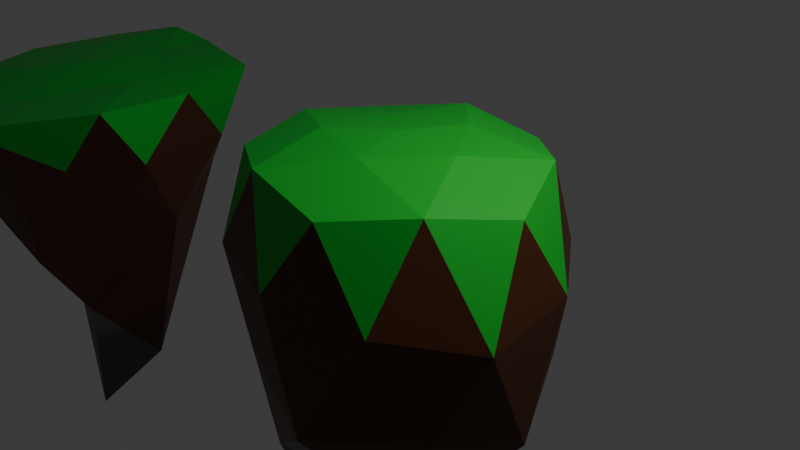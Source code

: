 # Source: Islands.blend  (saved by Blender 4.0.36; exported with 4.5.12 LTS)
import bpy
from mathutils import Matrix  # noqa: F401  (used for matrix-valued properties, if any)

bpy.ops.wm.read_factory_settings(use_empty=True)
scene = bpy.context.scene
scene.name = 'Scene'

# ---- collections
col_collection = bpy.data.collections.new('Collection'); scene.collection.children.link(col_collection)

# ---- materials (node trees are filled in below, after node groups)
mat_green = bpy.data.materials.new('Green')
mat_green.use_transparent_shadow = False
mat_brown = bpy.data.materials.new('Brown')
mat_brown.use_transparent_shadow = False
mat_gray = bpy.data.materials.new('Gray')
mat_gray.use_transparent_shadow = False

# ---- node groups
ng_auto_smooth = bpy.data.node_groups.new('Auto Smooth', 'GeometryNodeTree')
_s = ng_auto_smooth.interface.new_socket(name='Geometry', in_out='OUTPUT', socket_type='NodeSocketGeometry')
_s = ng_auto_smooth.interface.new_socket(name='Geometry', in_out='INPUT', socket_type='NodeSocketGeometry')
_s = ng_auto_smooth.interface.new_socket(name='Angle', in_out='INPUT', socket_type='NodeSocketFloat')
_s.subtype = 'ANGLE'
_s.min_value = 0.0
_s.max_value = 3.142
ng_auto_smooth.is_modifier = True
_N = ng_auto_smooth.nodes; _L = ng_auto_smooth.links
n0 = _N.new('NodeGroupOutput'); n0.name = 'Group Output'; n0.location = (480, -100)
n1 = _N.new('NodeGroupInput'); n1.name = 'Group Input'; n1.location = (-420, -300)
n2 = _N.new('NodeGroupInput'); n2.name = 'Group Input.001'; n2.location = (-60, -100)
n3 = _N.new('GeometryNodeSetShadeSmooth'); n3.name = 'Set Shade Smooth'; n3.location = (120, -100)
n3.domain = 'EDGE'
n4 = _N.new('GeometryNodeSetShadeSmooth'); n4.name = 'Set Shade Smooth.001'; n4.location = (300, -100)
n5 = _N.new('GeometryNodeInputMeshEdgeAngle'); n5.name = 'Edge Angle'; n5.location = (-420, -220)
n6 = _N.new('GeometryNodeInputEdgeSmooth'); n6.name = 'Is Edge Smooth'; n6.location = (-60, -160)
n7 = _N.new('GeometryNodeInputShadeSmooth'); n7.name = 'Is Face Smooth'; n7.location = (-240, -340)
n8 = _N.new('FunctionNodeBooleanMath'); n8.name = 'Boolean Math'; n8.location = (-60, -220)
n9 = _N.new('FunctionNodeCompare'); n9.name = 'Compare'; n9.location = (-240, -180)
n9.operation = 'LESS_EQUAL'
_L.new(n5.outputs[0], n9.inputs[0])
_L.new(n4.outputs[0], n0.inputs[0])
_L.new(n1.outputs[1], n9.inputs[1])
_L.new(n9.outputs[0], n8.inputs[0])
_L.new(n7.outputs[0], n8.inputs[1])
_L.new(n2.outputs[0], n3.inputs[0])
_L.new(n6.outputs[0], n3.inputs[1])
_L.new(n3.outputs[0], n4.inputs[0])
_L.new(n8.outputs[0], n3.inputs[2])
n0.is_active_output = True

# ---- material node trees
mat_green.use_nodes = True; mat_green.node_tree.nodes.clear()
_N = mat_green.node_tree.nodes; _L = mat_green.node_tree.links
n0 = _N.new('ShaderNodeOutputMaterial'); n0.name = 'Material Output'; n0.location = (300, 300)
n1 = _N.new('ShaderNodeBsdfPrincipled'); n1.name = 'Principled BSDF'; n1.location = (10, 300)
n1.inputs[0].default_value = (0.004099, 0.4595, 0.02733, 1.0)
n1.inputs[3].default_value = 1.45
_L.new(n1.outputs[0], n0.inputs[0])
n0.is_active_output = True
mat_brown.use_nodes = True; mat_brown.node_tree.nodes.clear()
_N = mat_brown.node_tree.nodes; _L = mat_brown.node_tree.links
n0 = _N.new('ShaderNodeBsdfPrincipled'); n0.name = 'Principled BSDF'; n0.location = (10, 300)
n0.inputs[0].default_value = (0.07934, 0.02185, 0.006776, 1.0)
n0.inputs[3].default_value = 1.45
n1 = _N.new('ShaderNodeOutputMaterial'); n1.name = 'Material Output'; n1.location = (300, 300)
_L.new(n0.outputs[0], n1.inputs[0])
n1.is_active_output = True
mat_gray.use_nodes = True; mat_gray.node_tree.nodes.clear()
_N = mat_gray.node_tree.nodes; _L = mat_gray.node_tree.links
n0 = _N.new('ShaderNodeBsdfPrincipled'); n0.name = 'Principled BSDF'; n0.location = (10, 300)
n0.inputs[0].default_value = (0.08931, 0.08931, 0.08931, 1.0)
n0.inputs[3].default_value = 1.45
n1 = _N.new('ShaderNodeOutputMaterial'); n1.name = 'Material Output'; n1.location = (300, 300)
_L.new(n0.outputs[0], n1.inputs[0])
n1.is_active_output = True

# ---- world
world_world = bpy.data.worlds.new('World'); scene.world = world_world
world_world.use_nodes = True; world_world.node_tree.nodes.clear()
_N = world_world.node_tree.nodes; _L = world_world.node_tree.links
n0 = _N.new('ShaderNodeOutputWorld'); n0.name = 'World Output'; n0.location = (300, 300)
n1 = _N.new('ShaderNodeBackground'); n1.name = 'Background'; n1.location = (10, 300)
n1.inputs[0].default_value = (0.05088, 0.05088, 0.05088, 1.0)
_L.new(n1.outputs[0], n0.inputs[0])
n0.is_active_output = True
world_world.color = (0.05088, 0.05088, 0.05088)
world_world.use_sun_shadow = False
world_world.sun_shadow_jitter_overblur = 0.0

# ---- cameras
cam_camera = bpy.data.cameras.new('Camera')
cam_camera.clip_end = 100.0
cam_camera.ortho_scale = 7.314

# ---- lights
light_light = bpy.data.lights.new('Light', 'POINT')
light_light.transmission_factor = 0.0
light_light.use_soft_falloff = False
light_light.energy = 1000.0
light_light.shadow_soft_size = 0.1
light_light.shadow_maximum_resolution = 0.006
light_light.use_absolute_resolution = True

# ---- meshes
me_icosphere = bpy.data.meshes.new('Icosphere')
me_icosphere.from_pydata([(0.1713, -0.1557, -5.709), (1.866, -0.275, -1.541), (-0.2129, -1.367, -1.819), (-1.047, 0.3915, -1.583), (-0.2774, 1.499, -1.641), (1.138, 1.672, -1.599), (0.9436, -1.996, -0.2503), (-1.142, -0.8328, -0.2451), (-0.9018, 1.411, -0.08985), (0.4658, 2.14, -0.0313), (2.336, 0.5715, -0.0088), (0.3776, 0.2792, 0.02753), (-0.5333, 0.004089, -3.561), (0.2122, -0.1743, -3.957), (0.6262, -1.07, -2.631), (1.875, 0.4881, -2.003), (1.058, 0.4612, -4.578), (-0.4706, 1.24, -3.278), (-0.7008, -0.09158, -2.526), (-0.01967, 0.888, -4.024), (-0.3748, 1.183, -2.204), (0.2947, 1.756, -1.801), (2.394, -0.2019, -0.7947), (1.986, 1.283, -0.8901), (0.854, -1.3, -1.281), (1.537, -0.9113, -0.9538), (-1.119, -0.207, -0.8686), (-0.7769, -1.131, -0.8504), (-0.711, 1.469, -0.7494), (-1.19, 0.703, -0.7871), (0.9885, 1.989, -0.9499), (0.02457, 2.344, -0.9382), (2.29, -0.7091, 0.01301), (-0.1711, -1.798, -0.3954), (-1.423, 0.2707, -0.1987), (-0.1975, 2.047, 0.05449), (2.178, 1.63, 0.09793), (0.801, -0.6818, -0.1507), (1.41, 0.3859, -0.003128), (-0.157, -0.2211, -0.05636), (-0.2679, 0.8731, 0.004657), (0.5653, 1.374, 0.01015)], [], [(0, 13, 12), (1, 13, 15), (0, 12, 17), (0, 17, 19), (0, 19, 16), (1, 15, 22), (2, 14, 24), (3, 18, 26), (4, 20, 28), (5, 21, 30), (1, 22, 25), (2, 24, 27), (3, 26, 29), (4, 28, 31), (5, 30, 23), (6, 32, 37), (7, 33, 39), (8, 34, 40), (9, 35, 41), (10, 36, 38), (38, 41, 11), (38, 36, 41), (36, 9, 41), (41, 40, 11), (41, 35, 40), (35, 8, 40), (40, 39, 11), (40, 34, 39), (34, 7, 39), (39, 37, 11), (39, 33, 37), (33, 6, 37), (37, 38, 11), (37, 32, 38), (32, 10, 38), (23, 36, 10), (23, 30, 36), (30, 9, 36), (31, 35, 9), (31, 28, 35), (28, 8, 35), (29, 34, 8), (29, 26, 34), (26, 7, 34), (27, 33, 7), (27, 24, 33), (24, 6, 33), (25, 32, 6), (25, 22, 32), (22, 10, 32), (30, 31, 9), (30, 21, 31), (21, 4, 31), (28, 29, 8), (28, 20, 29), (20, 3, 29), (26, 27, 7), (26, 18, 27), (18, 2, 27), (24, 25, 6), (24, 14, 25), (14, 1, 25), (22, 23, 10), (22, 15, 23), (15, 5, 23), (16, 21, 5), (16, 19, 21), (19, 4, 21), (19, 20, 4), (19, 17, 20), (17, 3, 20), (17, 18, 3), (17, 12, 18), (12, 2, 18), (15, 16, 5), (15, 13, 16), (13, 0, 16), (12, 14, 2), (12, 13, 14), (13, 1, 14)])
me_icosphere.polygons.foreach_set('material_index', [2, 1, 2, 2, 2, 1, 1, 1, 1, 1, 1, 1, 1, 1, 1, 0, 0, 0, 0, 0, 0, 0, 0, 0, 0, 0, 0, 0, 0, 0, 0, 0, 0, 0, 0, 0, 1, 0, 0, 1, 0, 0, 1, 0, 0, 1, 0, 0, 1, 0, 1, 1, 1, 1, 1, 1, 1, 1, 1, 1, 1, 1, 1, 1, 1, 1, 1, 1, 1, 1, 1, 1, 1, 1, 1, 1, 2, 1, 1, 1])
_uv = me_icosphere.uv_layers.new(name='UVMap')
_uv.uv.foreach_set('vector', [0.1818, 0.0, 0.2273, 0.07873, 0.1364, 0.07873, 0.2727, 0.1575, 0.3182, 0.07873, 0.3636, 0.1575, 0.9091, 0.0, 0.9545, 0.07873, 0.8636, 0.07873, 0.7273, 0.0, 0.7727, 0.07873, 0.6818, 0.07873, 0.5455, 0.0, 0.5909, 0.07873, 0.5, 0.07873, 0.2727, 0.1575, 0.3636, 0.1575, 0.3182, 0.2362, 0.09091, 0.1575, 0.1818, 0.1575, 0.1364, 0.2362, 0.8182, 0.1575, 0.9091, 0.1575, 0.8636, 0.2362, 0.6364, 0.1575, 0.7273, 0.1575, 0.6818, 0.2362, 0.4545, 0.1575, 0.5455, 0.1575, 0.5, 0.2362, 0.2727, 0.1575, 0.3182, 0.2362, 0.2273, 0.2362, 0.09091, 0.1575, 0.1364, 0.2362, 0.04546, 0.2362, 0.8182, 0.1575, 0.8636, 0.2362, 0.7727, 0.2362, 0.6364, 0.1575, 0.6818, 0.2362, 0.5909, 0.2362, 0.4545, 0.1575, 0.5, 0.2362, 0.4091, 0.2362, 0.1818, 0.3149, 0.2727, 0.3149, 0.2273, 0.3937, 0.0, 0.3149, 0.09091, 0.3149, 0.04546, 0.3937, 0.7273, 0.3149, 0.8182, 0.3149, 0.7727, 0.3937, 0.5455, 0.3149, 0.6364, 0.3149, 0.5909, 0.3937, 0.3636, 0.3149, 0.4545, 0.3149, 0.4091, 0.3937, 0.4091, 0.3937, 0.5, 0.3937, 0.4545, 0.4724, 0.4091, 0.3937, 0.4545, 0.3149, 0.5, 0.3937, 0.4545, 0.3149, 0.5455, 0.3149, 0.5, 0.3937, 0.5909, 0.3937, 0.6818, 0.3937, 0.6364, 0.4724, 0.5909, 0.3937, 0.6364, 0.3149, 0.6818, 0.3937, 0.6364, 0.3149, 0.7273, 0.3149, 0.6818, 0.3937, 0.7727, 0.3937, 0.8636, 0.3937, 0.8182, 0.4724, 0.7727, 0.3937, 0.8182, 0.3149, 0.8636, 0.3937, 0.8182, 0.3149, 0.9091, 0.3149, 0.8636, 0.3937, 0.04546, 0.3937, 0.1364, 0.3937, 0.09091, 0.4724, 0.04546, 0.3937, 0.09091, 0.3149, 0.1364, 0.3937, 0.09091, 0.3149, 0.1818, 0.3149, 0.1364, 0.3937, 0.2273, 0.3937, 0.3182, 0.3937, 0.2727, 0.4724, 0.2273, 0.3937, 0.2727, 0.3149, 0.3182, 0.3937, 0.2727, 0.3149, 0.3636, 0.3149, 0.3182, 0.3937, 0.4091, 0.2362, 0.4545, 0.3149, 0.3636, 0.3149, 0.4091, 0.2362, 0.5, 0.2362, 0.4545, 0.3149, 0.5, 0.2362, 0.5455, 0.3149, 0.4545, 0.3149, 0.5909, 0.2362, 0.6364, 0.3149, 0.5455, 0.3149, 0.5909, 0.2362, 0.6818, 0.2362, 0.6364, 0.3149, 0.6818, 0.2362, 0.7273, 0.3149, 0.6364, 0.3149, 0.7727, 0.2362, 0.8182, 0.3149, 0.7273, 0.3149, 0.7727, 0.2362, 0.8636, 0.2362, 0.8182, 0.3149, 0.8636, 0.2362, 0.9091, 0.3149, 0.8182, 0.3149, 0.04546, 0.2362, 0.09091, 0.3149, 0.0, 0.3149, 0.04546, 0.2362, 0.1364, 0.2362, 0.09091, 0.3149, 0.1364, 0.2362, 0.1818, 0.3149, 0.09091, 0.3149, 0.2273, 0.2362, 0.2727, 0.3149, 0.1818, 0.3149, 0.2273, 0.2362, 0.3182, 0.2362, 0.2727, 0.3149, 0.3182, 0.2362, 0.3636, 0.3149, 0.2727, 0.3149, 0.5, 0.2362, 0.5909, 0.2362, 0.5455, 0.3149, 0.5, 0.2362, 0.5455, 0.1575, 0.5909, 0.2362, 0.5455, 0.1575, 0.6364, 0.1575, 0.5909, 0.2362, 0.6818, 0.2362, 0.7727, 0.2362, 0.7273, 0.3149, 0.6818, 0.2362, 0.7273, 0.1575, 0.7727, 0.2362, 0.7273, 0.1575, 0.8182, 0.1575, 0.7727, 0.2362, 0.8636, 0.2362, 0.9545, 0.2362, 0.9091, 0.3149, 0.8636, 0.2362, 0.9091, 0.1575, 0.9545, 0.2362, 0.9091, 0.1575, 1.0, 0.1575, 0.9545, 0.2362, 0.1364, 0.2362, 0.2273, 0.2362, 0.1818, 0.3149, 0.1364, 0.2362, 0.1818, 0.1575, 0.2273, 0.2362, 0.1818, 0.1575, 0.2727, 0.1575, 0.2273, 0.2362, 0.3182, 0.2362, 0.4091, 0.2362, 0.3636, 0.3149, 0.3182, 0.2362, 0.3636, 0.1575, 0.4091, 0.2362, 0.3636, 0.1575, 0.4545, 0.1575, 0.4091, 0.2362, 0.5, 0.07873, 0.5455, 0.1575, 0.4545, 0.1575, 0.5, 0.07873, 0.5909, 0.07873, 0.5455, 0.1575, 0.5909, 0.07873, 0.6364, 0.1575, 0.5455, 0.1575, 0.6818, 0.07873, 0.7273, 0.1575, 0.6364, 0.1575, 0.6818, 0.07873, 0.7727, 0.07873, 0.7273, 0.1575, 0.7727, 0.07873, 0.8182, 0.1575, 0.7273, 0.1575, 0.8636, 0.07873, 0.9091, 0.1575, 0.8182, 0.1575, 0.8636, 0.07873, 0.9545, 0.07873, 0.9091, 0.1575, 0.9545, 0.07873, 1.0, 0.1575, 0.9091, 0.1575, 0.3636, 0.1575, 0.4091, 0.07873, 0.4545, 0.1575, 0.3636, 0.1575, 0.3182, 0.07873, 0.4091, 0.07873, 0.3182, 0.07873, 0.3636, 0.0, 0.4091, 0.07873, 0.1364, 0.07873, 0.1818, 0.1575, 0.09091, 0.1575, 0.1364, 0.07873, 0.2273, 0.07873, 0.1818, 0.1575, 0.2273, 0.07873, 0.2727, 0.1575, 0.1818, 0.1575])
me_icosphere.materials.append(mat_green)
me_icosphere.materials.append(mat_brown)
me_icosphere.materials.append(mat_gray)
me_icosphere.update()
me_icosphere_002 = bpy.data.meshes.new('Icosphere.002')
me_icosphere_002.from_pydata([(-0.03363, 0.02899, -1.881), (0.7793, -0.4957, -0.5101), (-0.2764, -0.8506, -0.4472), (-1.102, 0.09541, -0.8493), (-0.3351, 1.001, -0.518), (0.7236, 0.5257, -0.4472), (0.2764, -0.8506, 0.4472), (-0.7236, -0.5257, 0.4472), (-0.7236, 0.5257, 0.4472), (0.2764, 0.8506, 0.4472), (0.8944, 0.0, 0.4472), (0.00754, 0.03522, 0.6592), (-0.2259, -0.6637, -1.11), (0.5855, -0.4191, -1.093), (0.2629, -0.809, -0.5257), (1.013, -0.003607, -0.6003), (0.4341, 0.4872, -1.146), (-0.6627, 0.01324, -1.038), (-0.6882, -0.5, -0.5257), (-0.2375, 0.634, -1.079), (-0.6882, 0.5, -0.5257), (0.2845, 1.106, -0.6305), (0.9511, -0.309, 0.0), (1.112, 0.3924, -0.1574), (0.0, -1.0, 0.0), (0.7006, -0.7431, -0.07647), (-1.201, -0.2171, -0.02071), (-0.5878, -0.809, 0.0), (-0.5878, 0.809, 0.0), (-0.9511, 0.309, 0.0), (0.5878, 0.809, 0.0), (0.0, 1.0, 0.0), (0.6882, -0.5, 0.5257), (-0.2626, -0.8082, 0.5249), (-0.8506, 0.0, 0.5257), (-0.2558, 0.7888, 0.5037), (0.6871, 0.4993, 0.5247), (0.1314, -0.3887, 0.5668), (0.4321, 0.02246, 0.6256), (-0.339, -0.2357, 0.5576), (-0.3364, 0.2714, 0.6124), (0.1353, 0.4188, 0.5801)], [], [(0, 13, 12), (1, 13, 15), (0, 12, 17), (0, 17, 19), (0, 19, 16), (1, 15, 22), (2, 14, 24), (3, 18, 26), (4, 20, 28), (5, 21, 30), (1, 22, 25), (2, 24, 27), (3, 26, 29), (4, 28, 31), (5, 30, 23), (6, 32, 37), (7, 33, 39), (8, 34, 40), (9, 35, 41), (10, 36, 38), (38, 41, 11), (38, 36, 41), (36, 9, 41), (41, 40, 11), (41, 35, 40), (35, 8, 40), (40, 39, 11), (40, 34, 39), (34, 7, 39), (39, 37, 11), (39, 33, 37), (33, 6, 37), (37, 38, 11), (37, 32, 38), (32, 10, 38), (23, 36, 10), (23, 30, 36), (30, 9, 36), (31, 35, 9), (31, 28, 35), (28, 8, 35), (29, 34, 8), (29, 26, 34), (26, 7, 34), (27, 33, 7), (27, 24, 33), (24, 6, 33), (25, 32, 6), (25, 22, 32), (22, 10, 32), (30, 31, 9), (30, 21, 31), (21, 4, 31), (28, 29, 8), (28, 20, 29), (20, 3, 29), (26, 27, 7), (26, 18, 27), (18, 2, 27), (24, 25, 6), (24, 14, 25), (14, 1, 25), (22, 23, 10), (22, 15, 23), (15, 5, 23), (16, 21, 5), (16, 19, 21), (19, 4, 21), (19, 20, 4), (19, 17, 20), (17, 3, 20), (17, 18, 3), (17, 12, 18), (12, 2, 18), (15, 16, 5), (15, 13, 16), (13, 0, 16), (12, 14, 2), (12, 13, 14), (13, 1, 14)])
me_icosphere_002.polygons.foreach_set('material_index', [2, 1, 2, 2, 2, 1, 1, 1, 1, 1, 0, 0, 0, 0, 0, 0, 0, 0, 0, 0, 0, 0, 0, 0, 0, 0, 0, 0, 0, 0, 0, 0, 0, 0, 0, 0, 0, 0, 0, 0, 0, 0, 0, 0, 0, 0, 0, 0, 0, 0, 0, 0, 1, 0, 0, 1, 0, 0, 1, 0, 0, 1, 0, 0, 1, 1, 1, 1, 1, 1, 1, 1, 1, 1, 1, 1, 2, 1, 1, 1])
_uv = me_icosphere_002.uv_layers.new(name='UVMap')
_uv.uv.foreach_set('vector', [0.1818, 0.0, 0.2273, 0.07873, 0.1364, 0.07873, 0.2727, 0.1575, 0.3182, 0.07873, 0.3636, 0.1575, 0.9091, 0.0, 0.9545, 0.07873, 0.8636, 0.07873, 0.7273, 0.0, 0.7727, 0.07873, 0.6818, 0.07873, 0.5455, 0.0, 0.5909, 0.07873, 0.5, 0.07873, 0.2727, 0.1575, 0.3636, 0.1575, 0.3182, 0.2362, 0.09091, 0.1575, 0.1818, 0.1575, 0.1364, 0.2362, 0.8182, 0.1575, 0.9091, 0.1575, 0.8636, 0.2362, 0.6364, 0.1575, 0.7273, 0.1575, 0.6818, 0.2362, 0.4545, 0.1575, 0.5455, 0.1575, 0.5, 0.2362, 0.2727, 0.1575, 0.3182, 0.2362, 0.2273, 0.2362, 0.09091, 0.1575, 0.1364, 0.2362, 0.04546, 0.2362, 0.8182, 0.1575, 0.8636, 0.2362, 0.7727, 0.2362, 0.6364, 0.1575, 0.6818, 0.2362, 0.5909, 0.2362, 0.4545, 0.1575, 0.5, 0.2362, 0.4091, 0.2362, 0.1818, 0.3149, 0.2727, 0.3149, 0.2273, 0.3937, 0.0, 0.3149, 0.09091, 0.3149, 0.04546, 0.3937, 0.7273, 0.3149, 0.8182, 0.3149, 0.7727, 0.3937, 0.5455, 0.3149, 0.6364, 0.3149, 0.5909, 0.3937, 0.3636, 0.3149, 0.4545, 0.3149, 0.4091, 0.3937, 0.4091, 0.3937, 0.5, 0.3937, 0.4545, 0.4724, 0.4091, 0.3937, 0.4545, 0.3149, 0.5, 0.3937, 0.4545, 0.3149, 0.5455, 0.3149, 0.5, 0.3937, 0.5909, 0.3937, 0.6818, 0.3937, 0.6364, 0.4724, 0.5909, 0.3937, 0.6364, 0.3149, 0.6818, 0.3937, 0.6364, 0.3149, 0.7273, 0.3149, 0.6818, 0.3937, 0.7727, 0.3937, 0.8636, 0.3937, 0.8182, 0.4724, 0.7727, 0.3937, 0.8182, 0.3149, 0.8636, 0.3937, 0.8182, 0.3149, 0.9091, 0.3149, 0.8636, 0.3937, 0.04546, 0.3937, 0.1364, 0.3937, 0.09091, 0.4724, 0.04546, 0.3937, 0.09091, 0.3149, 0.1364, 0.3937, 0.09091, 0.3149, 0.1818, 0.3149, 0.1364, 0.3937, 0.2273, 0.3937, 0.3182, 0.3937, 0.2727, 0.4724, 0.2273, 0.3937, 0.2727, 0.3149, 0.3182, 0.3937, 0.2727, 0.3149, 0.3636, 0.3149, 0.3182, 0.3937, 0.4091, 0.2362, 0.4545, 0.3149, 0.3636, 0.3149, 0.4091, 0.2362, 0.5, 0.2362, 0.4545, 0.3149, 0.5, 0.2362, 0.5455, 0.3149, 0.4545, 0.3149, 0.5909, 0.2362, 0.6364, 0.3149, 0.5455, 0.3149, 0.5909, 0.2362, 0.6818, 0.2362, 0.6364, 0.3149, 0.6818, 0.2362, 0.7273, 0.3149, 0.6364, 0.3149, 0.7727, 0.2362, 0.8182, 0.3149, 0.7273, 0.3149, 0.7727, 0.2362, 0.8636, 0.2362, 0.8182, 0.3149, 0.8636, 0.2362, 0.9091, 0.3149, 0.8182, 0.3149, 0.04546, 0.2362, 0.09091, 0.3149, 0.0, 0.3149, 0.04546, 0.2362, 0.1364, 0.2362, 0.09091, 0.3149, 0.1364, 0.2362, 0.1818, 0.3149, 0.09091, 0.3149, 0.2273, 0.2362, 0.2727, 0.3149, 0.1818, 0.3149, 0.2273, 0.2362, 0.3182, 0.2362, 0.2727, 0.3149, 0.3182, 0.2362, 0.3636, 0.3149, 0.2727, 0.3149, 0.5, 0.2362, 0.5909, 0.2362, 0.5455, 0.3149, 0.5, 0.2362, 0.5455, 0.1575, 0.5909, 0.2362, 0.5455, 0.1575, 0.6364, 0.1575, 0.5909, 0.2362, 0.6818, 0.2362, 0.7727, 0.2362, 0.7273, 0.3149, 0.6818, 0.2362, 0.7273, 0.1575, 0.7727, 0.2362, 0.7273, 0.1575, 0.8182, 0.1575, 0.7727, 0.2362, 0.8636, 0.2362, 0.9545, 0.2362, 0.9091, 0.3149, 0.8636, 0.2362, 0.9091, 0.1575, 0.9545, 0.2362, 0.9091, 0.1575, 1.0, 0.1575, 0.9545, 0.2362, 0.1364, 0.2362, 0.2273, 0.2362, 0.1818, 0.3149, 0.1364, 0.2362, 0.1818, 0.1575, 0.2273, 0.2362, 0.1818, 0.1575, 0.2727, 0.1575, 0.2273, 0.2362, 0.3182, 0.2362, 0.4091, 0.2362, 0.3636, 0.3149, 0.3182, 0.2362, 0.3636, 0.1575, 0.4091, 0.2362, 0.3636, 0.1575, 0.4545, 0.1575, 0.4091, 0.2362, 0.5, 0.07873, 0.5455, 0.1575, 0.4545, 0.1575, 0.5, 0.07873, 0.5909, 0.07873, 0.5455, 0.1575, 0.5909, 0.07873, 0.6364, 0.1575, 0.5455, 0.1575, 0.6818, 0.07873, 0.7273, 0.1575, 0.6364, 0.1575, 0.6818, 0.07873, 0.7727, 0.07873, 0.7273, 0.1575, 0.7727, 0.07873, 0.8182, 0.1575, 0.7273, 0.1575, 0.8636, 0.07873, 0.9091, 0.1575, 0.8182, 0.1575, 0.8636, 0.07873, 0.9545, 0.07873, 0.9091, 0.1575, 0.9545, 0.07873, 1.0, 0.1575, 0.9091, 0.1575, 0.3636, 0.1575, 0.4091, 0.07873, 0.4545, 0.1575, 0.3636, 0.1575, 0.3182, 0.07873, 0.4091, 0.07873, 0.3182, 0.07873, 0.3636, 0.0, 0.4091, 0.07873, 0.1364, 0.07873, 0.1818, 0.1575, 0.09091, 0.1575, 0.1364, 0.07873, 0.2273, 0.07873, 0.1818, 0.1575, 0.2273, 0.07873, 0.2727, 0.1575, 0.1818, 0.1575])
me_icosphere_002.materials.append(mat_green)
me_icosphere_002.materials.append(mat_brown)
me_icosphere_002.materials.append(mat_gray)
me_icosphere_002.update()
me_icosphere_003 = bpy.data.meshes.new('Icosphere.003')
me_icosphere_003.from_pydata([(-0.2587, -0.3432, -2.356), (0.8377, -0.5288, -0.8708), (-0.277, -0.8744, -0.6129), (-0.883, -0.04193, -0.6645), (-0.1358, 0.7707, -1.104), (0.7655, 0.5195, -0.7912), (0.2931, -0.8595, 0.3742), (-0.7184, -0.5324, 0.3943), (-0.7077, 0.5171, 0.3618), (0.2975, 0.8429, 0.3498), (0.9377, -0.01949, 0.3323), (0.01731, -0.02862, 0.5544), (-0.2721, -0.7287, -1.354), (0.508, -0.462, -1.587), (0.3125, -1.034, -0.8553), (0.9955, 0.01942, -1.059), (0.4298, 0.3496, -1.57), (-0.6064, -0.1788, -1.486), (-0.6918, -0.5346, -0.7064), (-0.3841, 0.161, -1.894), (-0.6356, 0.4177, -0.9784), (0.3324, 0.7604, -1.014), (1.072, -0.3596, -0.2719), (1.007, 0.2954, -0.2053), (0.009826, -1.007, -0.1016), (0.6342, -0.8287, -0.1702), (-0.9446, -0.3229, -0.09146), (-0.5842, -0.819, -0.0807), (-0.5372, 0.7894, -0.2208), (-0.9308, 0.2914, -0.1364), (0.6221, 0.7983, -0.1761), (0.05559, 0.9839, -0.2343), (0.7234, -0.5175, 0.4316), (-0.256, -0.8148, 0.4741), (-0.8219, -0.008113, 0.4444), (-0.2426, 0.7987, 0.4335), (0.7099, 0.4911, 0.44), (0.147, -0.4338, 0.5478), (0.4639, -0.02678, 0.5396), (-0.3415, -0.2736, 0.542), (-0.3237, 0.2296, 0.4852), (0.1644, 0.3841, 0.5234)], [], [(0, 13, 12), (1, 13, 15), (0, 12, 17), (0, 17, 19), (0, 19, 16), (1, 15, 22), (2, 14, 24), (3, 18, 26), (4, 20, 28), (5, 21, 30), (1, 22, 25), (2, 24, 27), (3, 26, 29), (4, 28, 31), (5, 30, 23), (6, 32, 37), (7, 33, 39), (8, 34, 40), (9, 35, 41), (10, 36, 38), (38, 41, 11), (38, 36, 41), (36, 9, 41), (41, 40, 11), (41, 35, 40), (35, 8, 40), (40, 39, 11), (40, 34, 39), (34, 7, 39), (39, 37, 11), (39, 33, 37), (33, 6, 37), (37, 38, 11), (37, 32, 38), (32, 10, 38), (23, 36, 10), (23, 30, 36), (30, 9, 36), (31, 35, 9), (31, 28, 35), (28, 8, 35), (29, 34, 8), (29, 26, 34), (26, 7, 34), (27, 33, 7), (27, 24, 33), (24, 6, 33), (25, 32, 6), (25, 22, 32), (22, 10, 32), (30, 31, 9), (30, 21, 31), (21, 4, 31), (28, 29, 8), (28, 20, 29), (20, 3, 29), (26, 27, 7), (26, 18, 27), (18, 2, 27), (24, 25, 6), (24, 14, 25), (14, 1, 25), (22, 23, 10), (22, 15, 23), (15, 5, 23), (16, 21, 5), (16, 19, 21), (19, 4, 21), (19, 20, 4), (19, 17, 20), (17, 3, 20), (17, 18, 3), (17, 12, 18), (12, 2, 18), (15, 16, 5), (15, 13, 16), (13, 0, 16), (12, 14, 2), (12, 13, 14), (13, 1, 14)])
me_icosphere_003.polygons.foreach_set('material_index', [2, 1, 2, 2, 2, 1, 1, 1, 1, 1, 1, 1, 1, 1, 1, 0, 0, 0, 0, 0, 0, 0, 0, 0, 0, 0, 0, 0, 0, 0, 0, 0, 0, 0, 0, 0, 1, 0, 0, 1, 0, 0, 1, 0, 0, 1, 0, 0, 1, 0, 1, 1, 1, 1, 1, 1, 1, 1, 1, 1, 1, 1, 1, 1, 1, 1, 2, 1, 1, 2, 1, 1, 2, 1, 1, 2, 2, 1, 2, 1])
_uv = me_icosphere_003.uv_layers.new(name='UVMap')
_uv.uv.foreach_set('vector', [0.1818, 0.0, 0.2273, 0.07873, 0.1364, 0.07873, 0.2727, 0.1575, 0.3182, 0.07873, 0.3636, 0.1575, 0.9091, 0.0, 0.9545, 0.07873, 0.8636, 0.07873, 0.7273, 0.0, 0.7727, 0.07873, 0.6818, 0.07873, 0.5455, 0.0, 0.5909, 0.07873, 0.5, 0.07873, 0.2727, 0.1575, 0.3636, 0.1575, 0.3182, 0.2362, 0.09091, 0.1575, 0.1818, 0.1575, 0.1364, 0.2362, 0.8182, 0.1575, 0.9091, 0.1575, 0.8636, 0.2362, 0.6364, 0.1575, 0.7273, 0.1575, 0.6818, 0.2362, 0.4545, 0.1575, 0.5455, 0.1575, 0.5, 0.2362, 0.2727, 0.1575, 0.3182, 0.2362, 0.2273, 0.2362, 0.09091, 0.1575, 0.1364, 0.2362, 0.04546, 0.2362, 0.8182, 0.1575, 0.8636, 0.2362, 0.7727, 0.2362, 0.6364, 0.1575, 0.6818, 0.2362, 0.5909, 0.2362, 0.4545, 0.1575, 0.5, 0.2362, 0.4091, 0.2362, 0.1818, 0.3149, 0.2727, 0.3149, 0.2273, 0.3937, 0.0, 0.3149, 0.09091, 0.3149, 0.04546, 0.3937, 0.7273, 0.3149, 0.8182, 0.3149, 0.7727, 0.3937, 0.5455, 0.3149, 0.6364, 0.3149, 0.5909, 0.3937, 0.3636, 0.3149, 0.4545, 0.3149, 0.4091, 0.3937, 0.4091, 0.3937, 0.5, 0.3937, 0.4545, 0.4724, 0.4091, 0.3937, 0.4545, 0.3149, 0.5, 0.3937, 0.4545, 0.3149, 0.5455, 0.3149, 0.5, 0.3937, 0.5909, 0.3937, 0.6818, 0.3937, 0.6364, 0.4724, 0.5909, 0.3937, 0.6364, 0.3149, 0.6818, 0.3937, 0.6364, 0.3149, 0.7273, 0.3149, 0.6818, 0.3937, 0.7727, 0.3937, 0.8636, 0.3937, 0.8182, 0.4724, 0.7727, 0.3937, 0.8182, 0.3149, 0.8636, 0.3937, 0.8182, 0.3149, 0.9091, 0.3149, 0.8636, 0.3937, 0.04546, 0.3937, 0.1364, 0.3937, 0.09091, 0.4724, 0.04546, 0.3937, 0.09091, 0.3149, 0.1364, 0.3937, 0.09091, 0.3149, 0.1818, 0.3149, 0.1364, 0.3937, 0.2273, 0.3937, 0.3182, 0.3937, 0.2727, 0.4724, 0.2273, 0.3937, 0.2727, 0.3149, 0.3182, 0.3937, 0.2727, 0.3149, 0.3636, 0.3149, 0.3182, 0.3937, 0.4091, 0.2362, 0.4545, 0.3149, 0.3636, 0.3149, 0.4091, 0.2362, 0.5, 0.2362, 0.4545, 0.3149, 0.5, 0.2362, 0.5455, 0.3149, 0.4545, 0.3149, 0.5909, 0.2362, 0.6364, 0.3149, 0.5455, 0.3149, 0.5909, 0.2362, 0.6818, 0.2362, 0.6364, 0.3149, 0.6818, 0.2362, 0.7273, 0.3149, 0.6364, 0.3149, 0.7727, 0.2362, 0.8182, 0.3149, 0.7273, 0.3149, 0.7727, 0.2362, 0.8636, 0.2362, 0.8182, 0.3149, 0.8636, 0.2362, 0.9091, 0.3149, 0.8182, 0.3149, 0.04546, 0.2362, 0.09091, 0.3149, 0.0, 0.3149, 0.04546, 0.2362, 0.1364, 0.2362, 0.09091, 0.3149, 0.1364, 0.2362, 0.1818, 0.3149, 0.09091, 0.3149, 0.2273, 0.2362, 0.2727, 0.3149, 0.1818, 0.3149, 0.2273, 0.2362, 0.3182, 0.2362, 0.2727, 0.3149, 0.3182, 0.2362, 0.3636, 0.3149, 0.2727, 0.3149, 0.5, 0.2362, 0.5909, 0.2362, 0.5455, 0.3149, 0.5, 0.2362, 0.5455, 0.1575, 0.5909, 0.2362, 0.5455, 0.1575, 0.6364, 0.1575, 0.5909, 0.2362, 0.6818, 0.2362, 0.7727, 0.2362, 0.7273, 0.3149, 0.6818, 0.2362, 0.7273, 0.1575, 0.7727, 0.2362, 0.7273, 0.1575, 0.8182, 0.1575, 0.7727, 0.2362, 0.8636, 0.2362, 0.9545, 0.2362, 0.9091, 0.3149, 0.8636, 0.2362, 0.9091, 0.1575, 0.9545, 0.2362, 0.9091, 0.1575, 1.0, 0.1575, 0.9545, 0.2362, 0.1364, 0.2362, 0.2273, 0.2362, 0.1818, 0.3149, 0.1364, 0.2362, 0.1818, 0.1575, 0.2273, 0.2362, 0.1818, 0.1575, 0.2727, 0.1575, 0.2273, 0.2362, 0.3182, 0.2362, 0.4091, 0.2362, 0.3636, 0.3149, 0.3182, 0.2362, 0.3636, 0.1575, 0.4091, 0.2362, 0.3636, 0.1575, 0.4545, 0.1575, 0.4091, 0.2362, 0.5, 0.07873, 0.5455, 0.1575, 0.4545, 0.1575, 0.5, 0.07873, 0.5909, 0.07873, 0.5455, 0.1575, 0.5909, 0.07873, 0.6364, 0.1575, 0.5455, 0.1575, 0.6818, 0.07873, 0.7273, 0.1575, 0.6364, 0.1575, 0.6818, 0.07873, 0.7727, 0.07873, 0.7273, 0.1575, 0.7727, 0.07873, 0.8182, 0.1575, 0.7273, 0.1575, 0.8636, 0.07873, 0.9091, 0.1575, 0.8182, 0.1575, 0.8636, 0.07873, 0.9545, 0.07873, 0.9091, 0.1575, 0.9545, 0.07873, 1.0, 0.1575, 0.9091, 0.1575, 0.3636, 0.1575, 0.4091, 0.07873, 0.4545, 0.1575, 0.3636, 0.1575, 0.3182, 0.07873, 0.4091, 0.07873, 0.3182, 0.07873, 0.3636, 0.0, 0.4091, 0.07873, 0.1364, 0.07873, 0.1818, 0.1575, 0.09091, 0.1575, 0.1364, 0.07873, 0.2273, 0.07873, 0.1818, 0.1575, 0.2273, 0.07873, 0.2727, 0.1575, 0.1818, 0.1575])
me_icosphere_003.materials.append(mat_green)
me_icosphere_003.materials.append(mat_brown)
me_icosphere_003.materials.append(mat_gray)
me_icosphere_003.update()

# ---- objects
ob_light = bpy.data.objects.new('Light', light_light)
ob_camera = bpy.data.objects.new('Camera', cam_camera)
ob_icosphere = bpy.data.objects.new('Icosphere', me_icosphere)
ob_icosphere_001 = bpy.data.objects.new('Icosphere.001', me_icosphere_002)
ob_icosphere_002 = bpy.data.objects.new('Icosphere.002', me_icosphere_003)

# ---- transforms, parenting, visibility, modifiers, constraints
ob_light.location = (4.076, 1.005, 5.904)
ob_light.rotation_euler = (0.6503, 0.05522, 1.866)
ob_light.lock_rotations_4d = False
ob_light.empty_display_type = 'ARROWS'
ob_light.color = (0.0, 0.0, 0.0, 0.0)
ob_light.lineart.crease_threshold = 0.0
ob_camera.location = (7.359, -6.926, 4.958)
ob_camera.rotation_euler = (1.109, 0.0, 0.8149)
ob_camera.lock_rotations_4d = False
ob_camera.empty_display_type = 'ARROWS'
ob_camera.color = (0.0, 0.0, 0.0, 0.0)
ob_camera.display_type = 'WIRE'
ob_camera.lineart.crease_threshold = 0.0
ob_icosphere.location = (-7.0, 0.0, 0.0)
_m = ob_icosphere.modifiers.new('Auto Smooth', 'NODES')
_m.node_group = ng_auto_smooth
_gi = [s.identifier for s in ng_auto_smooth.interface.items_tree if s.item_type == 'SOCKET' and s.in_out == 'INPUT']
_m[_gi[1]] = 0.5236  # Angle
ob_icosphere_001.location = (57.0, -1.0, 0.0)
ob_icosphere_001.scale = (37.52, 42.43, 6.826)
ob_icosphere_002.location = (0.0, 0.0, 0.0)
ob_icosphere_002.scale = (1.773, 1.773, 1.773)

# ---- collection membership
col_collection.objects.link(ob_light)
col_collection.objects.link(ob_camera)
col_collection.objects.link(ob_icosphere)
col_collection.objects.link(ob_icosphere_001)
col_collection.objects.link(ob_icosphere_002)

# ---- scene / render settings (as saved in the file)
scene.camera = ob_camera
scene.frame_start = 1; scene.frame_end = 250; scene.frame_set(1)
scene.render.engine = 'BLENDER_EEVEE_NEXT'
scene.cycles.sampling_pattern = 'TABULATED_SOBOL'
bpy.context.view_layer.update()
